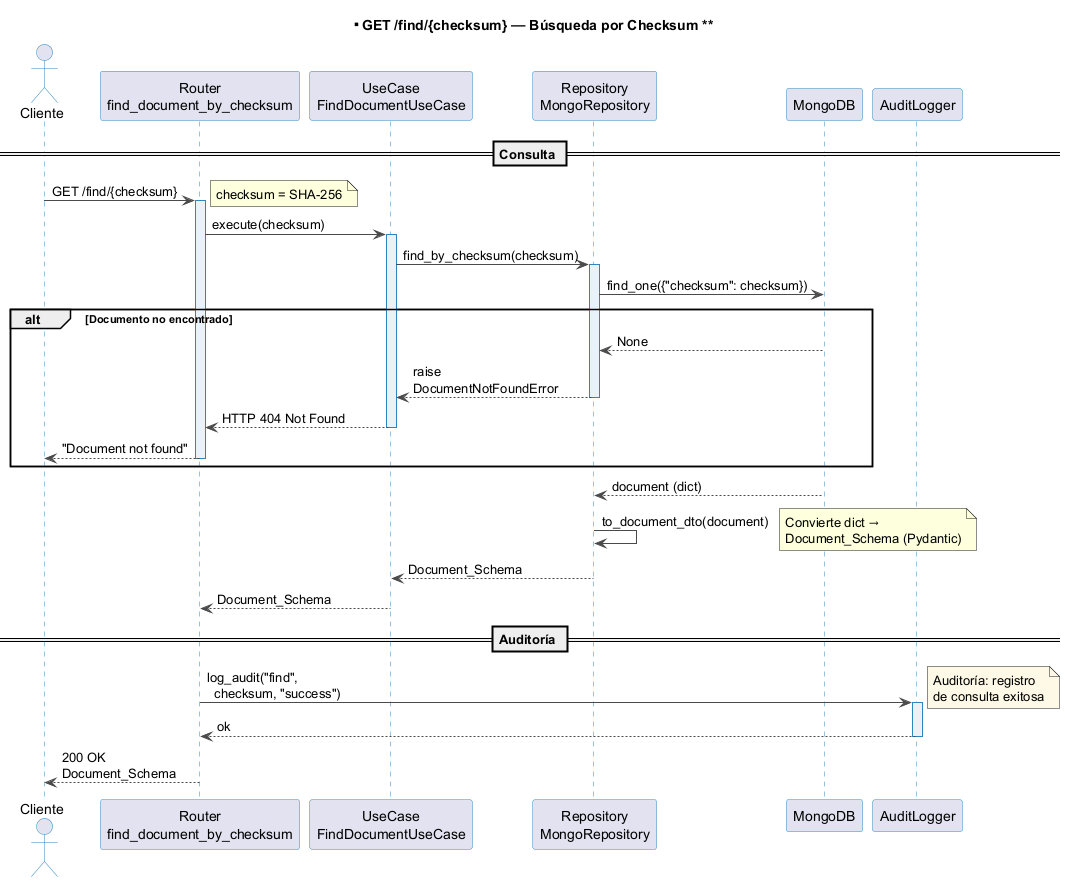

The diagram above was rendered by PlantUML. Its source (embedded in the PNG):
@startuml
skinparam sequence {
    ArrowColor #4A4A4A
    ActorBorderColor #2E86C1
    ParticipantBorderColor #2E86C1
    LifeLineBackgroundColor #EAF2F8
    LifeLineBorderColor #2E86C1
}

title ** GET /find/{checksum} — Búsqueda por Checksum **

actor "Cliente" as C3
participant "Router\nfind_document_by_checksum" as R3
participant "UseCase\nFindDocumentUseCase" as UC3
participant "Repository\nMongoRepository" as REPO3
participant "MongoDB" as DB3
participant "AuditLogger" as AUD3

== Consulta ==

C3 -> R3 ++ : GET /find/{checksum}
note right: checksum = SHA-256

R3 -> UC3 ++ : execute(checksum)

UC3 -> REPO3 ++ : find_by_checksum(checksum)

REPO3 -> DB3 : find_one({"checksum": checksum})

alt Documento no encontrado
    DB3 --> REPO3 : None
    REPO3 --> UC3 -- : raise\nDocumentNotFoundError
    UC3 --> R3 -- : HTTP 404 Not Found
    R3 --> C3 -- : "Document not found"
    deactivate R3
end

DB3 --> REPO3 : document (dict)

REPO3 -> REPO3 : to_document_dto(document)
note right: Convierte dict →\nDocument_Schema (Pydantic)

REPO3 --> UC3 -- : Document_Schema

UC3 --> R3 -- : Document_Schema

== Auditoría ==

R3 -> AUD3 ++ : log_audit("find",\n  checksum, "success")
note right #FEF9E7: Auditoría: registro\nde consulta exitosa
AUD3 --> R3 -- : ok

R3 --> C3 -- : 200 OK\nDocument_Schema

deactivate R3
@enduml